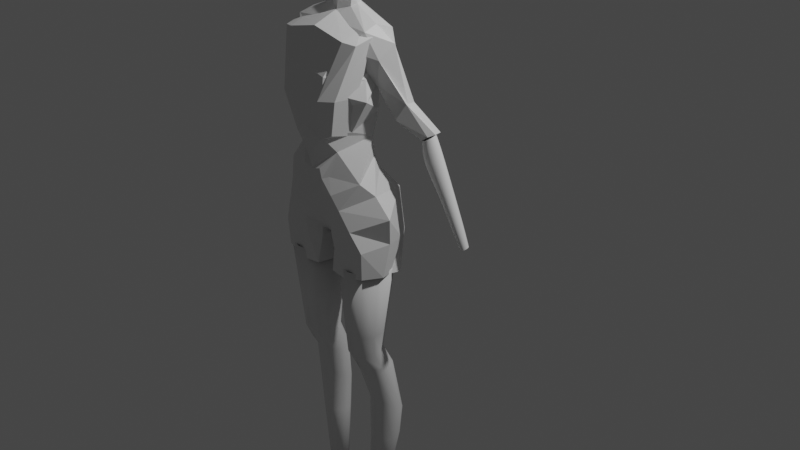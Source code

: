 # Source: character.blend  (saved by Blender 2.82.7; exported with 4.5.12 LTS)
import bpy
from mathutils import Matrix  # noqa: F401  (used for matrix-valued properties, if any)

bpy.ops.wm.read_factory_settings(use_empty=True)
scene = bpy.context.scene
scene.name = 'Scene'

# ---- collections
col_collection = bpy.data.collections.new('Collection'); scene.collection.children.link(col_collection)

# ---- materials (node trees are filled in below, after node groups)
mat_material = bpy.data.materials.new('Material')
mat_material.alpha_threshold = 0.0
mat_material.use_transparent_shadow = False
mat_material.line_color = (0.0, 0.0, 0.0, 1.0)

# ---- material node trees
mat_material.use_nodes = True; mat_material.node_tree.nodes.clear()
_N = mat_material.node_tree.nodes; _L = mat_material.node_tree.links
n0 = _N.new('ShaderNodeOutputMaterial'); n0.name = 'Material Output'; n0.location = (300, 300)
n1 = _N.new('ShaderNodeBsdfPrincipled'); n1.name = 'Principled BSDF'; n1.location = (10, 300)
n1.distribution = 'GGX'
n1.subsurface_method = 'BURLEY'
n1.inputs[2].default_value = 0.4
n1.inputs[3].default_value = 1.45
n1.inputs[27].default_value = (0.0, 0.0, 0.0, 1.0)
n1.inputs[28].default_value = 1.0
_L.new(n1.outputs[0], n0.inputs[0])
n0.is_active_output = True

# ---- world
world_world = bpy.data.worlds.new('World'); scene.world = world_world
world_world.use_nodes = True; world_world.node_tree.nodes.clear()
_N = world_world.node_tree.nodes; _L = world_world.node_tree.links
n0 = _N.new('ShaderNodeOutputWorld'); n0.name = 'World Output'; n0.location = (300, 300)
n1 = _N.new('ShaderNodeBackground'); n1.name = 'Background'; n1.location = (10, 300)
n1.inputs[0].default_value = (0.05088, 0.05088, 0.05088, 1.0)
_L.new(n1.outputs[0], n0.inputs[0])
n0.is_active_output = True
world_world.color = (0.05088, 0.05088, 0.05088)
world_world.use_sun_shadow = False
world_world.sun_shadow_jitter_overblur = 0.0

# ---- cameras
cam_camera = bpy.data.cameras.new('Camera')
cam_camera.clip_end = 100.0
cam_camera.ortho_scale = 7.314

# ---- lights
light_light = bpy.data.lights.new('Light', 'POINT')
light_light.transmission_factor = 0.0
light_light.energy = 1000.0
light_light.shadow_soft_size = 0.1
light_light.shadow_maximum_resolution = 0.006
light_light.use_absolute_resolution = True

# ---- meshes
me_cube = bpy.data.meshes.new('Cube')
me_cube.from_pydata([(-1.409, 0.6462, 0.9564), (-1.113, 0.4221, 0.2137), (-1.101, 0.7871, 0.6727), (-1.294, 0.2395, -0.09344), (-1.321, 0.1336, 1.034), (-0.9493, -0.4809, -0.3716), (-1.492, -0.3945, 0.08606), (-1.114, -0.1389, 0.595), (-1.185, 0.08889, -0.4489), (-1.182, 0.162, -0.7244), (-1.198, 0.3219, -0.9074), (-0.559, -1.03, -1.701), (-0.7128, -0.8419, -0.6337), (-1.49, -0.6975, -0.9967), (-1.744, -0.3316, -1.18), (-1.047, -1.128, -1.376), (-1.37, -0.3291, 0.9725), (-0.5273, -1.273, -0.382), (-0.7432, -1.345, 0.2538), (-0.8958, -0.7443, 0.7661), (-0.8094, -0.8239, -0.01621), (-2.573, 1.171, -0.4247), (-2.558, 1.395, -0.4197), (-2.294, 1.332, -0.5097), (-2.115, 1.131, -0.5498), (-2.465, 0.9716, -0.4509), (-2.275, 0.9112, -0.5182), (-1.852, 0.5723, -0.1852), (-1.732, 1.052, -0.1209), (-2.076, 0.6016, 0.03565), (-2.184, 0.4337, 0.0597), (-1.868, 0.2972, -0.1628), (-2.041, 0.8687, 0.02722), (-1.34, 0.9768, 0.3137), (-1.678, -0.102, 0.6181), (-1.368, 0.1016, 0.2389), (-1.538, 0.7353, 0.5045), (-1.377, 0.4627, 0.209), (-1.83, 0.331, 0.82), (-0.2121, -0.6968, -1.876), (-0.1004, 0.3273, -0.07517), (-0.1381, 0.6806, 1.149), (-0.1161, 0.4981, 0.228), (-0.1049, 0.8467, 0.6845), (-0.191, 1.024, -1.583), (-0.07826, 0.04381, -0.5496), (-0.05143, 0.2471, -0.8552), (-0.2698, 0.6528, -1.147), (-0.1717, 0.9254, -1.35), (-1.821, 0.5971, -1.897), (-2.069, -0.09028, -1.859), (-1.685, -0.869, -1.949), (-1.647, -0.8283, -2.353), (-1.996, -0.2921, -2.339), (-1.854, 0.1039, -2.367), (-0.3392, 0.4779, 1.208), (-0.386, 0.05011, 1.178), (-0.4755, 0.2601, 1.196), (-0.4409, 0.2319, 1.307), (-0.3028, 0.4912, 1.304), (-0.3634, 0.07975, 1.294), (-0.3062, -0.04003, -1.936), (-0.2339, 0.2413, -2.423), (-0.3317, -0.8227, -2.434), (-0.2356, -0.2589, -2.439), (-0.6064, -0.9414, -2.024), (-0.8752, -0.8335, -2.464), (-0.1681, 0.4755, -2.098), (-0.2052, -0.05428, -2.141), (-0.2856, -0.713, -2.126), (-2.195, -0.2139, -1.468), (-1.37, -1.019, -1.66), (-0.1961, 0.6213, -1.965), (-0.5827, -1.022, -1.849), (-0.2111, -0.01524, -2.032), (-0.2439, -0.6944, -2.0), (-0.3166, 1.198, -1.436), (-0.5048, 1.087, -1.732), (-0.4477, 0.9779, -1.951), (-0.5987, 0.7325, -2.148), (-0.4731, 0.4079, -2.461), (-1.305, 1.008, -1.274), (-1.564, 0.9699, -1.856), (-1.866, 0.518, -2.401), (-1.305, 1.077, -1.848), (-1.229, 0.9213, -2.039), (-1.076, 0.6498, -2.24), (-1.038, 0.5705, -2.452), (-1.154, 0.5977, 0.4534), (-1.323, -0.2667, 0.3543), (-0.7906, -1.333, 0.4406), (-0.1105, 0.631, 0.4563), (-0.7999, -1.199, -1.184), (-0.6163, -1.08, -0.9616), (-0.4911, -1.27, -1.178), (-0.5177, -1.139, -1.412), (-0.4208, -1.198, -0.9981), (-0.3563, -1.087, -1.615), (-0.3313, -1.19, -0.8642), (1.409, 0.6462, 0.9564), (0.0, -0.3755, 1.029), (0.0, 0.6868, 1.182), (1.113, 0.4221, 0.2137), (0.0, 0.4926, 0.2428), (0.0, -1.339, 0.2533), (0.0, -1.462, -0.3937), (1.101, 0.7871, 0.6727), (0.0, 0.8476, 0.7014), (0.0, -0.804, 0.7542), (1.294, 0.2395, -0.09344), (0.0, 0.3216, -0.06198), (0.0, -1.227, -0.02193), (1.321, 0.1336, 1.034), (0.9493, -0.4809, -0.3716), (1.492, -0.3945, 0.08606), (1.114, -0.1389, 0.595), (1.185, 0.08889, -0.4489), (0.0, 1.04, -1.563), (0.0, 0.03521, -0.5382), (0.0, 0.8024, -1.826), (0.0, -1.252, -0.7571), (1.182, 0.162, -0.7244), (-0.02506, -1.243, -1.062), (0.0, 0.08928, -0.8208), (1.198, 0.3219, -0.9074), (-0.04596, -1.208, -1.255), (0.0, 0.6422, -1.124), (0.559, -1.03, -1.701), (0.0, -0.8708, -1.755), (0.7128, -0.8419, -0.6337), (1.49, -0.6975, -0.9967), (1.744, -0.3316, -1.18), (1.047, -1.128, -1.376), (1.37, -0.3291, 0.9725), (0.5273, -1.273, -0.382), (0.7432, -1.345, 0.2538), (0.8958, -0.7443, 0.7661), (0.8094, -0.8239, -0.01621), (4e-18, -0.1158, 1.121), (2.583, 1.171, -0.3942), (2.568, 1.395, -0.3892), (2.305, 1.332, -0.4792), (2.125, 1.131, -0.5193), (2.476, 0.9716, -0.4204), (2.286, 0.9112, -0.4877), (1.852, 0.5723, -0.1924), (1.732, 1.052, -0.128), (2.076, 0.6016, 0.02851), (2.184, 0.4337, 0.05256), (1.899, 0.2952, -0.178), (2.041, 0.8687, 0.02008), (1.34, 0.9768, 0.3137), (1.678, -0.102, 0.6181), (1.368, 0.1016, 0.2389), (1.538, 0.7353, 0.5045), (1.377, 0.4627, 0.209), (1.83, 0.331, 0.82), (0.0, 0.9761, -1.331), (0.0, 0.8339, -1.786), (0.0, -0.471, -1.91), (0.2121, -0.6968, -1.876), (0.1004, 0.3273, -0.07517), (0.1381, 0.6806, 1.149), (0.1161, 0.4981, 0.228), (0.1049, 0.8467, 0.6845), (0.191, 1.024, -1.583), (0.07826, 0.04381, -0.5496), (0.05143, 0.2471, -0.8552), (0.2698, 0.6528, -1.147), (0.1717, 0.9254, -1.35), (1.821, 0.5971, -1.897), (2.069, -0.09028, -1.859), (1.685, -0.869, -1.949), (1.647, -0.8283, -2.353), (1.996, -0.2921, -2.339), (1.854, 0.1039, -2.367), (0.3054, 0.4814, 1.2), (0.3841, 0.05421, 1.175), (0.02065, 0.6185, 1.212), (0.4579, 0.2298, 1.203), (0.02234, 0.6298, 1.315), (0.4151, 0.2246, 1.3), (-0.00541, -0.08055, 1.24), (0.2811, 0.5, 1.301), (0.3696, 0.09325, 1.288), (0.0, -0.0366, -1.939), (0.3062, -0.04003, -1.936), (0.2339, 0.2413, -2.423), (0.3317, -0.8227, -2.434), (0.2356, -0.2589, -2.439), (0.6064, -0.9414, -2.024), (0.8752, -0.8335, -2.464), (0.1681, 0.4755, -2.098), (0.2052, -0.05428, -2.141), (0.2856, -0.713, -2.126), (2.195, -0.2139, -1.468), (1.37, -1.019, -1.66), (0.1961, 0.6213, -1.965), (0.5827, -1.022, -1.849), (0.2111, -0.01524, -2.032), (0.2439, -0.6944, -2.0), (0.3166, 1.198, -1.436), (0.5048, 1.087, -1.732), (0.4477, 0.9779, -1.951), (0.5987, 0.7325, -2.148), (0.4731, 0.4079, -2.461), (1.305, 1.008, -1.274), (1.564, 0.9699, -1.856), (1.866, 0.518, -2.401), (1.305, 1.077, -1.848), (1.229, 0.9213, -2.039), (1.076, 0.6498, -2.24), (1.038, 0.5705, -2.452), (1.154, 0.5977, 0.4534), (0.0, 0.6287, 0.4721), (0.0, -1.251, 0.4964), (1.323, -0.2667, 0.3543), (0.7906, -1.333, 0.4406), (0.1105, 0.631, 0.4563), (0.7999, -1.199, -1.184), (0.6163, -1.08, -0.9616), (-0.01369, -1.153, -1.426), (0.05904, -1.021, -1.591), (0.4911, -1.27, -1.178), (-0.01369, -1.153, -1.425), (0.5177, -1.139, -1.412), (0.0007074, -1.197, -0.9085), (-0.02496, -1.24, -1.06), (0.4208, -1.198, -0.9981), (0.3563, -1.087, -1.615), (0.3313, -1.19, -0.8642)], [], [(30, 29, 21, 25), (108, 100, 16, 19), (40, 42, 103, 110), (120, 105, 17, 12), (215, 108, 19, 90), (91, 43, 107, 214), (89, 7, 2, 88), (90, 19, 7, 89), (45, 40, 110, 118), (8, 5, 17, 20, 18, 6, 1, 3), (13, 12, 8, 9), (14, 13, 9, 10), (101, 107, 43, 41), (46, 45, 118, 123), (47, 46, 123, 126), (48, 47, 126, 157), (92, 94, 96, 93), (44, 48, 157, 117), (111, 20, 17, 105), (111, 104, 18, 20), (28, 27, 24, 23), (41, 43, 2, 0), (8, 12, 17, 5), (31, 30, 25, 26), (32, 28, 23, 22), (27, 31, 26, 24), (29, 32, 22, 21), (38, 36, 32, 29), (37, 35, 31, 27), (36, 33, 28, 32), (35, 34, 30, 31), (33, 37, 27, 28), (34, 38, 29, 30), (16, 4, 38, 34), (2, 7, 37, 33), (19, 16, 34, 35), (0, 2, 33, 36), (7, 19, 35, 37), (4, 0, 36, 38), (39, 159, 128, 11), (61, 185, 159, 39), (10, 9, 46, 47), (9, 8, 45, 46), (8, 3, 40, 45), (88, 2, 43, 91), (3, 1, 42, 40), (119, 44, 117, 158), (70, 81, 49, 50), (71, 70, 50, 51), (51, 50, 53, 52), (50, 49, 54, 53), (101, 41, 0, 55, 178), (100, 138, 56, 16), (15, 92, 13, 14), (55, 0, 4, 57), (16, 56, 57, 4), (178, 55, 59, 180), (55, 57, 58, 59), (57, 56, 60, 58), (56, 138, 182, 60), (119, 158, 185, 61), (67, 68, 64, 62), (68, 69, 63, 64), (73, 71, 51, 65), (66, 65, 51, 52), (74, 75, 69, 68), (72, 74, 68, 67), (75, 73, 65, 69), (63, 69, 65, 66), (39, 11, 73, 75), (119, 61, 74, 72), (61, 39, 75, 74), (11, 15, 71, 73), (15, 14, 70, 71), (14, 10, 81, 70), (47, 76, 81, 10), (44, 76, 47, 48), (77, 76, 44, 119), (78, 77, 119, 72), (67, 79, 78, 72), (80, 79, 67, 62), (82, 49, 81, 76), (54, 49, 82, 83), (77, 84, 82, 76), (83, 82, 84, 85), (79, 86, 85, 78), (80, 87, 86, 79), (83, 85, 86, 87), (1, 88, 91, 42), (18, 90, 89, 6), (6, 89, 88, 1), (42, 91, 214, 103), (104, 215, 90, 18), (93, 12, 13, 92), (15, 11, 97, 95), (78, 85, 84, 77), (95, 97, 222, 224), (96, 94, 125, 227), (227, 226, 98, 96), (96, 98, 12, 93), (224, 125, 94, 95), (95, 94, 92, 15), (12, 98, 226, 120), (97, 11, 128, 222), (148, 143, 139, 147), (108, 136, 133, 100), (161, 110, 103, 163), (120, 129, 134, 105), (215, 217, 136, 108), (218, 214, 107, 164), (216, 213, 106, 115), (217, 216, 115, 136), (166, 118, 110, 161), (116, 109, 102, 114, 135, 137, 134, 113), (130, 121, 116, 129), (131, 124, 121, 130), (101, 162, 164, 107), (167, 123, 118, 166), (168, 126, 123, 167), (169, 157, 126, 168), (219, 220, 228, 223), (165, 117, 157, 169), (111, 105, 134, 137), (111, 137, 135, 104), (146, 141, 142, 145), (162, 99, 106, 164), (116, 113, 134, 129), (149, 144, 143, 148), (150, 140, 141, 146), (145, 142, 144, 149), (147, 139, 140, 150), (156, 147, 150, 154), (155, 145, 149, 153), (154, 150, 146, 151), (153, 149, 148, 152), (151, 146, 145, 155), (152, 148, 147, 156), (133, 152, 156, 112), (106, 151, 155, 115), (136, 153, 152, 133), (99, 154, 151, 106), (115, 155, 153, 136), (112, 156, 154, 99), (160, 127, 128, 159), (186, 160, 159, 185), (124, 168, 167, 121), (121, 167, 166, 116), (116, 166, 161, 109), (213, 218, 164, 106), (109, 161, 163, 102), (119, 158, 117, 165), (195, 171, 170, 206), (196, 172, 171, 195), (172, 173, 174, 171), (171, 174, 175, 170), (101, 178, 176, 99, 162), (100, 133, 177, 138), (132, 131, 130, 219), (176, 179, 112, 99), (133, 112, 179, 177), (178, 180, 183, 176), (176, 183, 181, 179), (179, 181, 184, 177), (177, 184, 182, 138), (119, 186, 185, 158), (192, 187, 189, 193), (193, 189, 188, 194), (198, 190, 172, 196), (191, 173, 172, 190), (199, 193, 194, 200), (197, 192, 193, 199), (200, 194, 190, 198), (188, 191, 190, 194), (160, 200, 198, 127), (119, 197, 199, 186), (186, 199, 200, 160), (127, 198, 196, 132), (132, 196, 195, 131), (131, 195, 206, 124), (168, 124, 206, 201), (165, 169, 168, 201), (202, 119, 165, 201), (203, 197, 119, 202), (192, 197, 203, 204), (205, 187, 192, 204), (207, 201, 206, 170), (175, 208, 207, 170), (202, 201, 207, 209), (208, 210, 209, 207), (204, 203, 210, 211), (205, 204, 211, 212), (208, 212, 211, 210), (102, 163, 218, 213), (135, 114, 216, 217), (114, 102, 213, 216), (163, 103, 214, 218), (104, 135, 217, 215), (220, 219, 130, 129), (122, 227, 226), (221, 224, 125), (132, 225, 229, 127), (203, 202, 209, 210), (225, 224, 222, 229), (224, 221, 222), (228, 227, 125, 223), (227, 122, 125), (227, 228, 230, 226), (228, 220, 129, 230), (224, 225, 223, 125), (225, 132, 219, 223), (129, 120, 226, 230), (229, 222, 128, 127)])
_uv = me_cube.uv_layers.new(name='UVMap')
_uv.uv.foreach_set('vector', [0.875, 0.6521, 0.875, 0.625, 0.875, 0.625, 0.875, 0.6521, 0.0, 0.0, 0.0, 0.0, 0.625, 1.0, 0.5836, 0.04906, 0.05349, 0.02708, 0.05782, 0.02708, 0.0, 0.0, 0.0, 0.0, 0.625, 0.8747, 0.4549, 0.9375, 0.4549, 0.07457, 0.6147, 1.0, 0.0, 0.0, 0.0, 0.0, 0.5836, 0.04906, 0.5587, 0.04255, 0.06052, 0.02708, 0.06323, 0.02708, 0.0, 0.0, 0.0, 0.0, 0.5587, 0.125, 0.5836, 0.125, 0.5836, 0.25, 0.5587, 0.25, 0.5587, 0.04255, 0.5836, 0.04906, 0.5836, 0.125, 0.5587, 0.125, 0.625, 0.3618, 0.05349, 0.02708, 0.0, 0.0, 0.625, 0.3753, 0.625, 0.25, 0.4549, 0.125, 0.4549, 0.07457, 0.4937, 0.04794, 0.5337, 0.03603, 0.5337, 0.125, 0.5337, 0.25, 0.4937, 0.25, 0.5, 0.03275, 0.625, 0.04291, 0.625, 0.25, 0.5, 0.25, 0.4375, 0.0287, 0.5, 0.03275, 0.5, 0.25, 0.4375, 0.25, 0.0, 0.0, 0.0, 0.0, 0.06323, 0.02708, 0.06771, 0.02708, 0.5, 0.3618, 0.625, 0.3618, 0.625, 0.3753, 0.5, 0.3753, 0.4375, 0.3618, 0.5, 0.3618, 0.5, 0.3753, 0.4375, 0.3753, 0.4063, 0.3618, 0.4375, 0.3618, 0.4375, 0.3753, 0.4062, 0.3753, 0.0, 0.0, 0.0, 0.0, 0.0, 0.0, 0.0, 0.0, 0.375, 0.3618, 0.4063, 0.3618, 0.4062, 0.3753, 0.375, 0.3753, 0.0, 0.0, 0.4937, 0.04794, 0.4549, 0.07457, 0.4549, 0.9375, 0.0, 0.0, 0.0, 0.0, 0.5337, 0.03603, 0.4937, 0.04794, 0.5836, 0.25, 0.5836, 0.125, 0.5836, 0.125, 0.5836, 0.25, 0.06771, 0.02708, 0.06323, 0.02708, 0.5836, 0.25, 0.625, 0.25, 0.625, 0.25, 0.6147, 1.0, 0.4549, 0.07457, 0.4549, 0.125, 0.5976, 1.0, 0.625, 1.0, 0.625, 1.0, 0.5976, 1.0, 0.625, 0.25, 0.5836, 0.25, 0.5836, 0.25, 0.625, 0.25, 0.5836, 0.125, 0.5836, 0.04906, 0.5836, 0.04906, 0.5836, 0.125, 0.875, 0.625, 0.875, 0.5, 0.875, 0.5, 0.875, 0.625, 0.875, 0.625, 0.875, 0.5, 0.875, 0.5, 0.875, 0.625, 0.5836, 0.125, 0.5836, 0.04906, 0.5836, 0.04906, 0.5836, 0.125, 0.625, 0.25, 0.5836, 0.25, 0.5836, 0.25, 0.625, 0.25, 0.5976, 1.0, 0.625, 1.0, 0.625, 1.0, 0.5976, 1.0, 0.5836, 0.25, 0.5836, 0.125, 0.5836, 0.125, 0.5836, 0.25, 0.875, 0.6521, 0.875, 0.625, 0.875, 0.625, 0.875, 0.6521, 0.875, 0.6521, 0.875, 0.625, 0.875, 0.625, 0.875, 0.6521, 0.5836, 0.25, 0.5836, 0.125, 0.5836, 0.125, 0.5836, 0.25, 0.5976, 1.0, 0.625, 1.0, 0.625, 1.0, 0.5976, 1.0, 0.625, 0.25, 0.5836, 0.25, 0.5836, 0.25, 0.625, 0.25, 0.5836, 0.125, 0.5836, 0.04906, 0.5836, 0.04906, 0.5836, 0.125, 0.875, 0.625, 0.875, 0.5, 0.875, 0.5, 0.875, 0.625, 0.4066, 0.6057, 0.4066, 0.6277, 0.4375, 0.8747, 0.4375, 0.9539, 0.3908, 0.4279, 0.3908, 0.5015, 0.4066, 0.6277, 0.4066, 0.6057, 0.4375, 0.25, 0.5, 0.25, 0.5, 0.3618, 0.4375, 0.3618, 0.5, 0.25, 0.625, 0.25, 0.625, 0.3618, 0.5, 0.3618, 0.625, 0.25, 0.4937, 0.25, 0.05349, 0.02708, 0.625, 0.3618, 0.5587, 0.25, 0.5836, 0.25, 0.06323, 0.02708, 0.06052, 0.02708, 0.4937, 0.25, 0.5337, 0.25, 0.05782, 0.02708, 0.05349, 0.02708, 0.375, 0.25, 0.375, 0.3618, 0.375, 0.3753, 0.375, 0.3753, 0.4375, 0.0287, 0.4375, 0.25, 0.4375, 0.25, 0.4375, 0.0287, 0.4375, 0.9539, 0.4416, 1.0, 0.4416, 1.0, 0.4375, 0.9539, 0.4375, 0.9539, 0.4416, 1.0, 0.4416, 1.0, 0.4375, 0.9539, 0.4375, 0.0287, 0.4375, 0.25, 0.4375, 0.25, 0.4375, 0.0287, 0.0, 0.0, 0.06771, 0.02708, 0.875, 0.5, 0.0, 0.0, 0.0, 0.0, 0.0, 0.0, 0.0, 0.0, 0.0, 0.0, 0.875, 0.6521, 0.4375, 0.9539, 0.0, 0.0, 0.5, 0.03275, 0.4416, 1.0, 0.0, 0.0, 0.875, 0.5, 0.875, 0.625, 0.0, 0.0, 0.875, 0.6521, 0.0, 0.0, 0.0, 0.0, 0.875, 0.625, 0.0, 0.0, 0.0, 0.0, 0.0, 0.0, 0.0, 0.0, 0.0, 0.0, 0.0, 0.0, 0.0, 0.0, 0.0, 0.0, 0.0, 0.0, 0.0, 0.0, 0.0, 0.0, 0.0, 0.0, 0.0, 0.0, 0.0, 0.0, 0.0, 0.0, 0.0, 0.0, 0.375, 0.25, 0.375, 0.3753, 0.3908, 0.5015, 0.3908, 0.4279, 0.375, 0.25, 0.3908, 0.4279, 0.3908, 0.4279, 0.375, 0.25, 0.3908, 0.4279, 0.4066, 0.6057, 0.4066, 0.6057, 0.3908, 0.4279, 0.2187, 0.477, 0.4375, 0.9539, 0.4375, 0.9539, 0.0, 0.0, 0.0, 0.0, 0.0, 0.0, 0.4375, 0.9539, 0.4375, 0.9539, 0.3908, 0.4279, 0.4066, 0.6057, 0.4066, 0.6057, 0.3908, 0.4279, 0.375, 0.25, 0.3908, 0.4279, 0.3908, 0.4279, 0.375, 0.25, 0.4066, 0.6057, 0.2187, 0.477, 0.0, 0.0, 0.4066, 0.6057, 0.4066, 0.6057, 0.4066, 0.6057, 0.0, 0.0, 0.0, 0.0, 0.4066, 0.6057, 0.4375, 0.9539, 0.2187, 0.477, 0.4066, 0.6057, 0.375, 0.25, 0.3908, 0.4279, 0.3908, 0.4279, 0.375, 0.25, 0.3908, 0.4279, 0.4066, 0.6057, 0.4066, 0.6057, 0.3908, 0.4279, 0.4375, 0.9539, 0.4375, 0.9539, 0.4375, 0.9539, 0.2187, 0.477, 0.4375, 0.9539, 0.4416, 1.0, 0.4416, 1.0, 0.4375, 0.9539, 0.4375, 0.0287, 0.4375, 0.25, 0.4375, 0.25, 0.4375, 0.0287, 0.4375, 0.3618, 0.0, 0.0, 0.4375, 0.25, 0.4375, 0.25, 0.375, 0.3618, 0.0, 0.0, 0.4375, 0.3618, 0.4063, 0.3618, 0.0, 0.0, 0.0, 0.0, 0.375, 0.3618, 0.375, 0.25, 0.0, 0.0, 0.0, 0.0, 0.375, 0.25, 0.375, 0.25, 0.375, 0.25, 0.0, 0.0, 0.0, 0.0, 0.375, 0.25, 0.0, 0.0, 0.0, 0.0, 0.375, 0.25, 0.375, 0.25, 0.0, 0.0, 0.0, 0.0, 0.0, 0.0, 0.0, 0.0, 0.4375, 0.25, 0.4375, 0.25, 0.0, 0.0, 0.0, 0.0, 0.0, 0.0, 0.0, 0.0, 0.0, 0.0, 0.0, 0.0, 0.0, 0.0, 0.0, 0.0, 0.0, 0.0, 0.0, 0.0, 0.0, 0.0, 0.0, 0.0, 0.0, 0.0, 0.0, 0.0, 0.0, 0.0, 0.0, 0.0, 0.0, 0.0, 0.0, 0.0, 0.0, 0.0, 0.0, 0.0, 0.0, 0.0, 0.0, 0.0, 0.5337, 0.25, 0.5587, 0.25, 0.06052, 0.02708, 0.05782, 0.02708, 0.5337, 0.03603, 0.5587, 0.04255, 0.5587, 0.125, 0.5337, 0.125, 0.5337, 0.125, 0.5587, 0.125, 0.5587, 0.25, 0.5337, 0.25, 0.05782, 0.02708, 0.06052, 0.02708, 0.0, 0.0, 0.0, 0.0, 0.0, 0.0, 0.0, 0.0, 0.5587, 0.04255, 0.5337, 0.03603, 0.0, 0.0, 0.625, 0.04291, 0.5, 0.03275, 0.0, 0.0, 0.0, 0.0, 0.4375, 0.9539, 0.3223, 0.6682, 0.0, 0.0, 0.0, 0.0, 0.0, 0.0, 0.0, 0.0, 0.0, 0.0, 0.0, 0.0, 0.3223, 0.6682, 0.2692, 0.5382, 0.0, 0.0, 0.0, 0.0, 0.0, 0.0, 0.0, 0.0, 0.0, 0.0, 0.0, 0.0, 0.4055, 0.5674, 0.1903, 0.1842, 0.0, 0.0, 0.0, 0.0, 0.1903, 0.1842, 0.625, 0.04291, 0.0, 0.0, 0.0, 0.0, 0.0, 0.0, 0.0, 0.0, 0.0, 0.0, 0.0, 0.0, 0.0, 0.0, 0.0, 0.0, 0.0, 0.0, 0.625, 0.04291, 0.1903, 0.1842, 0.4055, 0.5674, 0.625, 0.8747, 0.3223, 0.6682, 0.4375, 0.9539, 0.4375, 0.8747, 0.2692, 0.5382, 0.875, 0.6521, 0.875, 0.6521, 0.875, 0.625, 0.875, 0.625, 0.0, 0.0, 0.5836, 0.04906, 0.625, 1.0, 0.0, 0.0, 0.05349, 0.02708, 0.0, 0.0, 0.0, 0.0, 0.05782, 0.02708, 0.625, 0.8747, 0.6147, 1.0, 0.4549, 0.07457, 0.4549, 0.9375, 0.0, 0.0, 0.5587, 0.04255, 0.5836, 0.04906, 0.0, 0.0, 0.06052, 0.02708, 0.0, 0.0, 0.0, 0.0, 0.06323, 0.02708, 0.5587, 0.125, 0.5587, 0.25, 0.5836, 0.25, 0.5836, 0.125, 0.5587, 0.04255, 0.5587, 0.125, 0.5836, 0.125, 0.5836, 0.04906, 0.625, 0.3618, 0.625, 0.3753, 0.0, 0.0, 0.05349, 0.02708, 0.625, 0.25, 0.4937, 0.25, 0.5337, 0.25, 0.5337, 0.125, 0.5337, 0.03603, 0.4937, 0.04794, 0.4549, 0.07457, 0.4549, 0.125, 0.5, 0.03275, 0.5, 0.25, 0.625, 0.25, 0.625, 0.04291, 0.4375, 0.0287, 0.4375, 0.25, 0.5, 0.25, 0.5, 0.03275, 0.0, 0.0, 0.06771, 0.02708, 0.06323, 0.02708, 0.0, 0.0, 0.5, 0.3618, 0.5, 0.3753, 0.625, 0.3753, 0.625, 0.3618, 0.4375, 0.3618, 0.4375, 0.3753, 0.5, 0.3753, 0.5, 0.3618, 0.4063, 0.3618, 0.4062, 0.3753, 0.4375, 0.3753, 0.4375, 0.3618, 0.0, 0.0, 0.0, 0.0, 0.0, 0.0, 0.0, 0.0, 0.375, 0.3618, 0.375, 0.3753, 0.4062, 0.3753, 0.4063, 0.3618, 0.0, 0.0, 0.4549, 0.9375, 0.4549, 0.07457, 0.4937, 0.04794, 0.0, 0.0, 0.4937, 0.04794, 0.5337, 0.03603, 0.0, 0.0, 0.5836, 0.25, 0.5836, 0.25, 0.5836, 0.125, 0.5836, 0.125, 0.06771, 0.02708, 0.625, 0.25, 0.5836, 0.25, 0.06323, 0.02708, 0.625, 0.25, 0.4549, 0.125, 0.4549, 0.07457, 0.6147, 1.0, 0.5976, 1.0, 0.5976, 1.0, 0.625, 1.0, 0.625, 1.0, 0.625, 0.25, 0.625, 0.25, 0.5836, 0.25, 0.5836, 0.25, 0.5836, 0.125, 0.5836, 0.125, 0.5836, 0.04906, 0.5836, 0.04906, 0.875, 0.625, 0.875, 0.625, 0.875, 0.5, 0.875, 0.5, 0.875, 0.625, 0.875, 0.625, 0.875, 0.5, 0.875, 0.5, 0.5836, 0.125, 0.5836, 0.125, 0.5836, 0.04906, 0.5836, 0.04906, 0.625, 0.25, 0.625, 0.25, 0.5836, 0.25, 0.5836, 0.25, 0.5976, 1.0, 0.5976, 1.0, 0.625, 1.0, 0.625, 1.0, 0.5836, 0.25, 0.5836, 0.25, 0.5836, 0.125, 0.5836, 0.125, 0.875, 0.6521, 0.875, 0.6521, 0.875, 0.625, 0.875, 0.625, 0.875, 0.6521, 0.875, 0.6521, 0.875, 0.625, 0.875, 0.625, 0.5836, 0.25, 0.5836, 0.25, 0.5836, 0.125, 0.5836, 0.125, 0.5976, 1.0, 0.5976, 1.0, 0.625, 1.0, 0.625, 1.0, 0.625, 0.25, 0.625, 0.25, 0.5836, 0.25, 0.5836, 0.25, 0.5836, 0.125, 0.5836, 0.125, 0.5836, 0.04906, 0.5836, 0.04906, 0.875, 0.625, 0.875, 0.625, 0.875, 0.5, 0.875, 0.5, 0.4066, 0.6057, 0.4375, 0.9539, 0.4375, 0.8747, 0.4066, 0.6277, 0.3908, 0.4279, 0.4066, 0.6057, 0.4066, 0.6277, 0.3908, 0.5015, 0.4375, 0.25, 0.4375, 0.3618, 0.5, 0.3618, 0.5, 0.25, 0.5, 0.25, 0.5, 0.3618, 0.625, 0.3618, 0.625, 0.25, 0.625, 0.25, 0.625, 0.3618, 0.05349, 0.02708, 0.4937, 0.25, 0.5587, 0.25, 0.06052, 0.02708, 0.06323, 0.02708, 0.5836, 0.25, 0.4937, 0.25, 0.05349, 0.02708, 0.05782, 0.02708, 0.5337, 0.25, 0.375, 0.25, 0.375, 0.3753, 0.375, 0.3753, 0.375, 0.3618, 0.4375, 0.0287, 0.4375, 0.0287, 0.4375, 0.25, 0.4375, 0.25, 0.4375, 0.9539, 0.4375, 0.9539, 0.4416, 1.0, 0.4416, 1.0, 0.4375, 0.9539, 0.4375, 0.9539, 0.4416, 1.0, 0.4416, 1.0, 0.4375, 0.0287, 0.4375, 0.0287, 0.4375, 0.25, 0.4375, 0.25, 0.0, 0.0, 0.0, 0.0, 0.0, 0.0, 0.875, 0.5, 0.06771, 0.02708, 0.0, 0.0, 0.875, 0.6521, 0.0, 0.0, 0.0, 0.0, 0.4375, 0.9539, 0.4416, 1.0, 0.5, 0.03275, 0.0, 0.0, 0.0, 0.0, 0.0, 0.0, 0.875, 0.625, 0.875, 0.5, 0.875, 0.6521, 0.875, 0.625, 0.0, 0.0, 0.0, 0.0, 0.0, 0.0, 0.0, 0.0, 0.0, 0.0, 0.0, 0.0, 0.0, 0.0, 0.0, 0.0, 0.0, 0.0, 0.0, 0.0, 0.0, 0.0, 0.0, 0.0, 0.0, 0.0, 0.0, 0.0, 0.0, 0.0, 0.0, 0.0, 0.0, 0.0, 0.0, 0.0, 0.375, 0.25, 0.3908, 0.4279, 0.3908, 0.5015, 0.375, 0.3753, 0.375, 0.25, 0.375, 0.25, 0.3908, 0.4279, 0.3908, 0.4279, 0.3908, 0.4279, 0.3908, 0.4279, 0.4066, 0.6057, 0.4066, 0.6057, 0.2187, 0.477, 0.0, 0.0, 0.4375, 0.9539, 0.4375, 0.9539, 0.0, 0.0, 0.4375, 0.9539, 0.4375, 0.9539, 0.0, 0.0, 0.3908, 0.4279, 0.3908, 0.4279, 0.4066, 0.6057, 0.4066, 0.6057, 0.375, 0.25, 0.375, 0.25, 0.3908, 0.4279, 0.3908, 0.4279, 0.4066, 0.6057, 0.4066, 0.6057, 0.0, 0.0, 0.2187, 0.477, 0.4066, 0.6057, 0.0, 0.0, 0.0, 0.0, 0.4066, 0.6057, 0.4066, 0.6057, 0.4066, 0.6057, 0.2187, 0.477, 0.4375, 0.9539, 0.375, 0.25, 0.375, 0.25, 0.3908, 0.4279, 0.3908, 0.4279, 0.3908, 0.4279, 0.3908, 0.4279, 0.4066, 0.6057, 0.4066, 0.6057, 0.4375, 0.9539, 0.2187, 0.477, 0.4375, 0.9539, 0.4375, 0.9539, 0.4375, 0.9539, 0.4375, 0.9539, 0.4416, 1.0, 0.4416, 1.0, 0.4375, 0.0287, 0.4375, 0.0287, 0.4375, 0.25, 0.4375, 0.25, 0.4375, 0.3618, 0.4375, 0.25, 0.4375, 0.25, 0.0, 0.0, 0.375, 0.3618, 0.4063, 0.3618, 0.4375, 0.3618, 0.0, 0.0, 0.0, 0.0, 0.375, 0.25, 0.375, 0.3618, 0.0, 0.0, 0.0, 0.0, 0.375, 0.25, 0.375, 0.25, 0.0, 0.0, 0.375, 0.25, 0.375, 0.25, 0.0, 0.0, 0.0, 0.0, 0.0, 0.0, 0.375, 0.25, 0.375, 0.25, 0.0, 0.0, 0.0, 0.0, 0.0, 0.0, 0.0, 0.0, 0.0, 0.0, 0.4375, 0.25, 0.0, 0.0, 0.0, 0.0, 0.4375, 0.25, 0.0, 0.0, 0.0, 0.0, 0.0, 0.0, 0.0, 0.0, 0.0, 0.0, 0.0, 0.0, 0.0, 0.0, 0.0, 0.0, 0.0, 0.0, 0.0, 0.0, 0.0, 0.0, 0.0, 0.0, 0.0, 0.0, 0.0, 0.0, 0.0, 0.0, 0.0, 0.0, 0.0, 0.0, 0.0, 0.0, 0.0, 0.0, 0.0, 0.0, 0.5337, 0.25, 0.05782, 0.02708, 0.06052, 0.02708, 0.5587, 0.25, 0.5337, 0.03603, 0.5337, 0.125, 0.5587, 0.125, 0.5587, 0.04255, 0.5337, 0.125, 0.5337, 0.25, 0.5587, 0.25, 0.5587, 0.125, 0.05782, 0.02708, 0.0, 0.0, 0.0, 0.0, 0.06052, 0.02708, 0.0, 0.0, 0.5337, 0.03603, 0.5587, 0.04255, 0.0, 0.0, 0.0, 0.0, 0.0, 0.0, 0.5, 0.03275, 0.625, 0.04291, 0.0, 0.0, 0.0, 0.0, 0.4055, 0.5674, 0.0, 0.0, 0.0, 0.0, 0.0, 0.0, 0.0, 0.0, 0.0, 0.0, 0.3223, 0.6682, 0.4375, 0.9539, 0.0, 0.0, 0.0, 0.0, 0.0, 0.0, 0.0, 0.0, 0.0, 0.0, 0.0, 0.0, 0.2692, 0.5382, 0.3223, 0.6682, 0.0, 0.0, 0.0, 0.0, 0.2692, 0.5382, 0.0, 0.0, 0.0, 0.0, 0.0, 0.0, 0.0, 0.0, 0.0, 0.0, 0.0, 0.0, 0.0, 0.0, 0.0, 0.0, 0.0, 0.0, 0.1903, 0.1842, 0.4055, 0.5674, 0.0, 0.0, 0.0, 0.0, 0.625, 0.04291, 0.1903, 0.1842, 0.0, 0.0, 0.0, 0.0, 0.0, 0.0, 0.0, 0.0, 0.0, 0.0, 0.0, 0.0, 0.0, 0.0, 0.0, 0.0, 0.625, 0.04291, 0.625, 0.8747, 0.4055, 0.5674, 0.1903, 0.1842, 0.3223, 0.6682, 0.2692, 0.5382, 0.4375, 0.8747, 0.4375, 0.9539])
me_cube.materials.append(mat_material)
me_cube.use_remesh_preserve_volume = False
me_cube.use_remesh_preserve_attributes = False
me_cube.use_mirror_vertex_groups = False
me_cube.update()
me_cube_001 = bpy.data.meshes.new('Cube.001')
me_cube_001.from_pydata([(-0.7143, -0.5457, -1.459), (-1.303, -0.2216, 0.8843), (-0.75, 0.4842, -0.5), (-0.75, 0.953, 0.3007), (0.0, 0.621, -1.553), (0.0, 1.181, 0.7248), (0.0, -0.7124, -1.625), (0.0, -0.3883, 1.16), (-0.7691, -0.04569, -1.568), (-0.9652, -0.6312, -0.4916), (-1.34, 0.2784, 1.011), (-0.8048, 0.5371, 2.98e-08), (-0.4671, 0.5653, -0.6444), (-0.965, -0.3598, 0.9385), (-0.4709, 1.092, 0.4409), (-0.4327, -0.6838, -1.597), (0.0, 0.2784, 1.41), (0.0, -0.04569, -1.875), (0.0, -0.9383, -0.4916), (0.0, 0.8226, -0.4191), (-1.08, -0.02159, -0.4916), (-0.6341, -0.8997, -0.4916), (-0.9607, 0.2784, 1.164), (-0.4381, -0.04569, -1.837), (-0.4739, 0.8055, -0.002145)], [], [(0, 9, 20, 8), (9, 1, 10, 20), (20, 10, 3, 11), (8, 20, 11, 2), (6, 18, 21, 15), (18, 7, 13, 21), (21, 13, 1, 9), (15, 21, 9, 0), (5, 14, 22, 16), (14, 3, 10, 22), (22, 10, 1, 13), (16, 22, 13, 7), (2, 12, 23, 8), (12, 4, 17, 23), (23, 17, 6, 15), (8, 23, 15, 0), (2, 11, 24, 12), (11, 3, 14, 24), (24, 14, 5, 19), (12, 24, 19, 4)])
_uv = me_cube_001.uv_layers.new(name='UVMap')
_uv.uv.foreach_set('vector', [0.375, 0.0, 0.5, 0.0, 0.5, 0.1224, 0.375, 0.1224, 0.5, 0.0, 0.625, 0.0, 0.625, 0.1224, 0.5, 0.1224, 0.5, 0.1224, 0.625, 0.1224, 0.625, 0.2292, 0.5, 0.2292, 0.375, 0.1224, 0.5, 0.1224, 0.5, 0.2292, 0.375, 0.2292, 0.375, 0.875, 0.5, 0.875, 0.5, 0.9375, 0.375, 0.9375, 0.5, 0.875, 0.625, 0.875, 0.625, 0.9375, 0.5, 0.9375, 0.5, 0.9375, 0.625, 0.9375, 0.625, 1.0, 0.5, 1.0, 0.375, 0.9375, 0.5, 0.9375, 0.5, 1.0, 0.375, 1.0, 0.75, 0.5, 0.8125, 0.5, 0.8125, 0.625, 0.75, 0.625, 0.8125, 0.5, 0.875, 0.5, 0.875, 0.625, 0.8125, 0.625, 0.8125, 0.625, 0.875, 0.625, 0.875, 0.75, 0.8125, 0.75, 0.75, 0.625, 0.8125, 0.625, 0.8125, 0.75, 0.75, 0.75, 0.125, 0.5, 0.1875, 0.5, 0.1875, 0.625, 0.125, 0.625, 0.1875, 0.5, 0.25, 0.5, 0.25, 0.625, 0.1875, 0.625, 0.1875, 0.625, 0.25, 0.625, 0.25, 0.75, 0.1875, 0.75, 0.125, 0.625, 0.1875, 0.625, 0.1875, 0.75, 0.125, 0.75, 0.375, 0.2292, 0.5, 0.2292, 0.5, 0.3099, 0.375, 0.3099, 0.5, 0.2292, 0.625, 0.2292, 0.625, 0.3099, 0.5, 0.3099, 0.5, 0.3099, 0.625, 0.3099, 0.625, 0.375, 0.5, 0.375, 0.375, 0.3099, 0.5, 0.3099, 0.5, 0.375, 0.375, 0.375])
me_cube_001.use_remesh_fix_poles = True
me_cube_001.use_remesh_preserve_attributes = False
me_cube_001.use_mirror_vertex_groups = False
me_cube_001.update()
me_circle_001 = bpy.data.meshes.new('Circle.001')
me_circle_001.from_pydata([(-0.4602, -0.654, -0.1165), (-0.6507, -0.7158, -0.1165), (-0.7683, -0.8778, -0.1165), (-0.7683, -1.078, -0.1165), (-0.6507, -1.24, -0.1165), (-0.4602, -1.302, -0.1165), (-0.2174, -1.24, -0.124), (-0.09976, -1.078, -0.124), (-0.09976, -0.8778, -0.124), (-0.2174, -0.7158, -0.124), (-0.3639, -0.7032, -3.804), (-0.4252, -0.7231, -3.804), (-0.463, -0.7752, -3.804), (-0.463, -0.8396, -3.804), (-0.4252, -0.8916, -3.804), (-0.3639, -0.9115, -3.804), (-0.3027, -0.8916, -3.804), (-0.2648, -0.8396, -3.804), (-0.2648, -0.7752, -3.804), (-0.3027, -0.7231, -3.804), (-0.5291, -1.172, -1.324), (-0.5229, -0.7995, -1.31), (-0.6048, -0.9146, -1.305), (-0.2204, -0.9146, -1.33), (-0.2879, -0.7995, -1.328), (-0.2885, -1.172, -1.328), (-0.6159, -1.028, -1.311), (-0.4011, -0.7555, -1.321), (-0.2203, -1.057, -1.33), (-0.5377, -0.9999, -1.597), (-0.5394, -0.6542, -1.597), (-0.2405, -0.7611, -1.695), (-0.4167, -1.041, -1.642), (-0.6096, -0.7611, -1.578), (-0.3087, -0.6542, -1.676), (-0.3089, -0.9999, -1.675), (-0.6083, -0.8931, -1.578), (-0.4186, -0.6134, -1.642), (-0.2405, -0.8931, -1.695), (-0.5815, -0.8743, -2.713), (-0.6005, -0.5911, -2.692), (-0.2922, -0.6786, -2.721), (-0.4689, -0.9077, -2.717), (-0.6664, -0.6786, -2.691), (-0.366, -0.5911, -2.717), (-0.3558, -0.8743, -2.721), (-0.664, -0.7868, -2.692), (-0.4786, -0.5577, -2.713), (-0.2873, -0.7868, -2.723), (-0.4887, -0.9221, -2.057), (-0.7166, -0.6734, -2.224), (-0.3607, -0.573, -2.271), (-0.3608, -0.8846, -2.102), (-0.7151, -0.7918, -2.149), (-0.4946, -0.5375, -2.283), (-0.279, -0.788, -2.16), (-0.6292, -0.8866, -2.088), (-0.6346, -0.5761, -2.28), (-0.2788, -0.6688, -2.224), (-0.4599, -0.6639, -0.1156), (-0.6447, -0.7238, -0.1153), (-0.7589, -0.8809, -0.1151), (-0.7589, -1.075, -0.1152), (-0.6446, -1.232, -0.1154), (-0.4599, -1.292, -0.1157), (-0.2233, -1.232, -0.1232), (-0.1093, -1.075, -0.123), (-0.1093, -0.8807, -0.123), (-0.2233, -0.7239, -0.1231), (-0.3641, -0.7131, -3.803), (-0.4195, -0.7312, -3.803), (-0.4536, -0.7781, -3.803), (-0.4537, -0.8361, -3.803), (-0.4197, -0.8833, -3.804), (-0.3641, -0.9015, -3.805), (-0.3085, -0.8835, -3.805), (-0.2743, -0.8364, -3.805), (-0.2743, -0.7784, -3.804), (-0.3085, -0.7312, -3.804), (-0.4172, -1.221, -1.311), (-0.5316, -0.9924, -1.594), (-0.5345, -0.6624, -1.6), (-0.2501, -0.7641, -1.695), (-0.6006, -0.7647, -1.58), (-0.3147, -0.662, -1.677), (-0.5987, -0.8904, -1.578), (-0.4192, -0.6231, -1.645), (-0.2499, -0.8901, -1.693), (-0.576, -0.8659, -2.712), (-0.5929, -0.5992, -2.693), (-0.3015, -0.6821, -2.721), (-0.4688, -0.8977, -2.717), (-0.657, -0.6816, -2.689), (-0.3714, -0.5995, -2.716), (-0.3614, -0.866, -2.721), (-0.6548, -0.7832, -2.69), (-0.4785, -0.5676, -2.712), (-0.2968, -0.7836, -2.723), (-0.4879, -0.9123, -2.056), (-0.7072, -0.6767, -2.224), (-0.3659, -0.5814, -2.272), (-0.3658, -0.8763, -2.1), (-0.7055, -0.7887, -2.149), (-0.4943, -0.5476, -2.283), (-0.2882, -0.7848, -2.16), (-0.6232, -0.8786, -2.088), (-0.6289, -0.5844, -2.28), (-0.2879, -0.6724, -2.224), (-0.4086, -1.231, -0.9837), (-0.6431, -0.9059, -1.026), (-0.2714, -0.7799, -1.046), (-0.2718, -1.188, -1.046), (-0.6458, -1.062, -1.033), (-0.415, -0.7317, -1.039), (-0.1921, -1.062, -1.047), (-0.5576, -1.188, -1.041), (-0.5529, -0.7799, -1.03), (-0.1921, -0.9059, -1.047), (-0.4154, -1.24, -1.202), (-0.4008, -1.128, -1.436), (-0.4702, -1.196, -1.316), (-0.3244, -1.191, -1.325), (-0.3597, -1.101, -1.508), (-0.4672, -1.117, -1.495), (-0.4841, -1.217, -1.14), (-0.3361, -1.199, -1.11)], [], [(42, 39, 14, 15), (43, 40, 11, 12), (44, 41, 18, 19), (45, 42, 15, 16), (46, 43, 12, 13), (47, 44, 19, 10), (48, 45, 16, 17), (39, 46, 13, 14), (40, 47, 10, 11), (41, 48, 17, 18), (117, 114, 28, 23), (116, 113, 27, 21), (115, 112, 26, 20), (114, 111, 25, 28), (113, 110, 24, 27), (112, 109, 22, 26), (110, 117, 23, 24), (109, 116, 21, 22), (23, 28, 38, 31), (21, 27, 37, 30), (20, 26, 36, 29), (28, 25, 35, 38), (27, 24, 34, 37), (26, 22, 33, 36), (24, 23, 31, 34), (22, 21, 30, 33), (58, 55, 48, 41), (57, 54, 47, 40), (56, 53, 46, 39), (55, 52, 45, 48), (54, 51, 44, 47), (53, 50, 43, 46), (52, 49, 42, 45), (51, 58, 41, 44), (50, 57, 40, 43), (49, 56, 39, 42), (32, 29, 56, 49), (33, 30, 57, 50), (34, 31, 58, 51), (35, 32, 49, 52), (36, 33, 50, 53), (37, 34, 51, 54), (38, 35, 52, 55), (29, 36, 53, 56), (30, 37, 54, 57), (31, 38, 55, 58), (91, 74, 73, 88), (92, 71, 70, 89), (93, 78, 77, 90), (94, 75, 74, 91), (95, 72, 71, 92), (96, 69, 78, 93), (97, 76, 75, 94), (88, 73, 72, 95), (89, 70, 69, 96), (90, 77, 76, 97), (20, 29, 123, 120), (20, 120, 124, 115), (107, 90, 97, 104), (106, 89, 96, 103), (105, 88, 95, 102), (104, 97, 94, 101), (103, 96, 93, 100), (102, 95, 92, 99), (101, 94, 91, 98), (100, 93, 90, 107), (99, 92, 89, 106), (98, 91, 88, 105), (83, 99, 106, 81), (84, 100, 107, 82), (85, 102, 99, 83), (86, 103, 100, 84), (80, 105, 102, 85), (81, 106, 103, 86), (82, 107, 104, 87), (0, 1, 60, 59), (1, 2, 61, 60), (2, 3, 62, 61), (3, 4, 63, 62), (4, 5, 64, 63), (5, 6, 65, 64), (6, 7, 66, 65), (7, 8, 67, 66), (8, 9, 68, 67), (9, 0, 59, 68), (11, 10, 69, 70), (12, 11, 70, 71), (13, 12, 71, 72), (14, 13, 72, 73), (15, 14, 73, 74), (16, 15, 74, 75), (17, 16, 75, 76), (18, 17, 76, 77), (19, 18, 77, 78), (10, 19, 78, 69), (5, 4, 115, 108), (2, 1, 116, 109), (9, 8, 117, 110), (6, 5, 108, 111), (3, 2, 109, 112), (0, 9, 110, 113), (7, 6, 111, 114), (4, 3, 112, 115), (1, 0, 113, 116), (8, 7, 114, 117), (108, 118, 125, 111), (25, 121, 122, 35), (119, 122, 121, 79), (120, 123, 119, 79), (118, 124, 120, 79), (121, 125, 118, 79), (115, 124, 118, 108), (123, 29, 32, 119), (35, 122, 119, 32), (111, 125, 121, 25)])
me_circle_001.polygons.foreach_set('use_smooth', [True] * 115)
_uv = me_circle_001.uv_layers.new(name='UVMap')
_uv.uv.foreach_set('vector', [0.0, 0.0, 0.0, 0.0, 0.0, 0.0, 0.0, 0.0, 0.0, 0.0, 0.0, 0.0, 0.0, 0.0, 0.0, 0.0, 0.0, 0.0, 0.0, 0.0, 0.0, 0.0, 0.0, 0.0, 0.0, 0.0, 0.0, 0.0, 0.0, 0.0, 0.0, 0.0, 0.0, 0.0, 0.0, 0.0, 0.0, 0.0, 0.0, 0.0, 0.0, 0.0, 0.0, 0.0, 0.0, 0.0, 0.0, 0.0, 0.0, 0.0, 0.0, 0.0, 0.0, 0.0, 0.0, 0.0, 0.0, 0.0, 0.0, 0.0, 0.0, 0.0, 0.0, 0.0, 0.0, 0.0, 0.0, 0.0, 0.0, 0.0, 0.0, 0.0, 0.0, 0.0, 0.0, 0.0, 0.0, 0.0, 0.0, 0.0, 0.0, 0.0, 0.0, 0.0, 0.0, 0.0, 0.0, 0.0, 0.0, 0.0, 0.0, 0.0, 0.0, 0.0, 0.0, 0.0, 0.0, 0.0, 0.0, 0.0, 0.0, 0.0, 0.0, 0.0, 0.0, 0.0, 0.0, 0.0, 0.0, 0.0, 0.0, 0.0, 0.0, 0.0, 0.0, 0.0, 0.0, 0.0, 0.0, 0.0, 0.0, 0.0, 0.0, 0.0, 0.0, 0.0, 0.0, 0.0, 0.0, 0.0, 0.0, 0.0, 0.0, 0.0, 0.0, 0.0, 0.0, 0.0, 0.0, 0.0, 0.0, 0.0, 0.0, 0.0, 0.0, 0.0, 0.0, 0.0, 0.0, 0.0, 0.0, 0.0, 0.0, 0.0, 0.0, 0.0, 0.0, 0.0, 0.0, 0.0, 0.0, 0.0, 0.0, 0.0, 0.0, 0.0, 0.0, 0.0, 0.0, 0.0, 0.0, 0.0, 0.0, 0.0, 0.0, 0.0, 0.0, 0.0, 0.0, 0.0, 0.0, 0.0, 0.0, 0.0, 0.0, 0.0, 0.0, 0.0, 0.0, 0.0, 0.0, 0.0, 0.0, 0.0, 0.0, 0.0, 0.0, 0.0, 0.0, 0.0, 0.0, 0.0, 0.0, 0.0, 0.0, 0.0, 0.0, 0.0, 0.0, 0.0, 0.0, 0.0, 0.0, 0.0, 0.0, 0.0, 0.0, 0.0, 0.0, 0.0, 0.0, 0.0, 0.0, 0.0, 0.0, 0.0, 0.0, 0.0, 0.0, 0.0, 0.0, 0.0, 0.0, 0.0, 0.0, 0.0, 0.0, 0.0, 0.0, 0.0, 0.0, 0.0, 0.0, 0.0, 0.0, 0.0, 0.0, 0.0, 0.0, 0.0, 0.0, 0.0, 0.0, 0.0, 0.0, 0.0, 0.0, 0.0, 0.0, 0.0, 0.0, 0.0, 0.0, 0.0, 0.0, 0.0, 0.0, 0.0, 0.0, 0.0, 0.0, 0.0, 0.0, 0.0, 0.0, 0.0, 0.0, 0.0, 0.0, 0.0, 0.0, 0.0, 0.0, 0.0, 0.0, 0.0, 0.0, 0.0, 0.0, 0.0, 0.0, 0.0, 0.0, 0.0, 0.0, 0.0, 0.0, 0.0, 0.0, 0.0, 0.0, 0.0, 0.0, 0.0, 0.0, 0.0, 0.0, 0.0, 0.0, 0.0, 0.0, 0.0, 0.0, 0.0, 0.0, 0.0, 0.0, 0.0, 0.0, 0.0, 0.0, 0.0, 0.0, 0.0, 0.0, 0.0, 0.0, 0.0, 0.0, 0.0, 0.0, 0.0, 0.0, 0.0, 0.0, 0.0, 0.0, 0.0, 0.0, 0.0, 0.0, 0.0, 0.0, 0.0, 0.0, 0.0, 0.0, 0.0, 0.0, 0.0, 0.0, 0.0, 0.0, 0.0, 0.0, 0.0, 0.0, 0.0, 0.0, 0.0, 0.0, 0.0, 0.0, 0.0, 0.0, 0.0, 0.0, 0.0, 0.0, 0.0, 0.0, 0.0, 0.0, 0.0, 0.0, 0.0, 0.0, 0.0, 0.0, 0.0, 0.0, 0.0, 0.0, 0.0, 0.0, 0.0, 0.0, 0.0, 0.0, 0.0, 0.0, 0.0, 0.0, 0.0, 0.0, 0.0, 0.0, 0.0, 0.0, 0.0, 0.0, 0.0, 0.0, 0.0, 0.0, 0.0, 0.0, 0.0, 0.0, 0.0, 0.0, 0.0, 0.0, 0.0, 0.0, 0.0, 0.0, 0.0, 0.0, 0.0, 0.0, 0.0, 0.0, 0.0, 0.0, 0.0, 0.0, 0.0, 0.0, 0.0, 0.0, 0.0, 0.0, 0.0, 0.0, 0.0, 0.0, 0.0, 0.0, 0.0, 0.0, 0.0, 0.0, 0.0, 0.0, 0.0, 0.0, 0.0, 0.0, 0.0, 0.0, 0.0, 0.0, 0.0, 0.0, 0.0, 0.0, 0.0, 0.0, 0.0, 0.0, 0.0, 0.0, 0.0, 0.0, 0.0, 0.0, 0.0, 0.0, 0.0, 0.0, 0.0, 0.0, 0.0, 0.0, 0.0, 0.0, 0.0, 0.0, 0.0, 0.0, 0.0, 0.0, 0.0, 0.0, 0.0, 0.0, 0.0, 0.0, 0.0, 0.0, 0.0, 0.0, 0.0, 0.0, 0.0, 0.0, 0.0, 0.0, 0.0, 0.0, 0.0, 0.0, 0.0, 0.0, 0.0, 0.0, 0.0, 0.0, 0.0, 0.0, 0.0, 0.0, 0.0, 0.0, 0.0, 0.0, 0.0, 0.0, 0.0, 0.0, 0.0, 0.0, 0.0, 0.0, 0.0, 0.0, 0.0, 0.0, 0.0, 0.0, 0.0, 0.0, 0.0, 0.0, 0.0, 0.0, 0.0, 0.0, 0.0, 0.0, 0.0, 0.0, 0.0, 0.0, 0.0, 0.0, 0.0, 0.0, 0.0, 0.0, 0.0, 0.0, 0.0, 0.0, 0.0, 0.0, 0.0, 0.0, 0.0, 0.0, 0.0, 0.0, 0.0, 0.0, 0.0, 0.0, 0.0, 0.0, 0.0, 0.0, 0.0, 0.0, 0.0, 0.0, 0.0, 0.0, 0.0, 0.0, 0.0, 0.0, 0.0, 0.0, 0.0, 0.0, 0.0, 0.0, 0.0, 0.0, 0.0, 0.0, 0.0, 0.0, 0.0, 0.0, 0.0, 0.0, 0.0, 0.0, 0.0, 0.0, 0.0, 0.0, 0.0, 0.0, 0.0, 0.0, 0.0, 0.0, 0.0, 0.0, 0.0, 0.0, 0.0, 0.0, 0.0, 0.0, 0.0, 0.0, 0.0, 0.0, 0.0, 0.0, 0.0, 0.0, 0.0, 0.0, 0.0, 0.0, 0.0, 0.0, 0.0, 0.0, 0.0, 0.0, 0.0, 0.0, 0.0, 0.0, 0.0, 0.0, 0.0, 0.0, 0.0, 0.0, 0.0, 0.0, 0.0, 0.0, 0.0, 0.0, 0.0, 0.0, 0.0, 0.0, 0.0, 0.0, 0.0, 0.0, 0.0, 0.0, 0.0, 0.0, 0.0, 0.0, 0.0, 0.0, 0.0, 0.0, 0.0, 0.0, 0.0, 0.0, 0.0, 0.0, 0.0, 0.0, 0.0, 0.0, 0.0, 0.0, 0.0, 0.0, 0.0, 0.0, 0.0, 0.0, 0.0, 0.0, 0.0, 0.0, 0.0, 0.0, 0.0, 0.0, 0.0, 0.0, 0.0, 0.0, 0.0, 0.0, 0.0, 0.0, 0.0, 0.0, 0.0, 0.0, 0.0, 0.0, 0.0, 0.0, 0.0, 0.0, 0.0, 0.0, 0.0, 0.0, 0.0, 0.0, 0.0, 0.0, 0.0, 0.0, 0.0, 0.0, 0.0, 0.0, 0.0, 0.0, 0.0, 0.0, 0.0, 0.0, 0.0, 0.0, 0.0, 0.0, 0.0, 0.0, 0.0, 0.0, 0.0, 0.0, 0.0, 0.0, 0.0, 0.0, 0.0, 0.0, 0.0, 0.0, 0.0, 0.0, 0.0, 0.0, 0.0, 0.0, 0.0, 0.0, 0.0, 0.0, 0.0, 0.0, 0.0, 0.0, 0.0, 0.0, 0.0, 0.0, 0.0, 0.0, 0.0, 0.0, 0.0, 0.0, 0.0, 0.0, 0.0, 0.0, 0.0, 0.0, 0.0, 0.0, 0.0, 0.0, 0.0, 0.0, 0.0, 0.0, 0.0, 0.0, 0.0, 0.0, 0.0, 0.0, 0.0, 0.0, 0.0, 0.0, 0.0, 0.0, 0.0, 0.0, 0.0, 0.0, 0.0, 0.0, 0.0, 0.0, 0.0, 0.0, 0.0, 0.0, 0.0, 0.0, 0.0, 0.0, 0.0, 0.0, 0.0, 0.0, 0.0, 0.0, 0.0, 0.0, 0.0, 0.0, 0.0, 0.0, 0.0, 0.0, 0.0, 0.0, 0.0, 0.0, 0.0, 0.0, 0.0, 0.0, 0.0, 0.0, 0.0, 0.0, 0.0, 0.0, 0.0, 0.0, 0.0, 0.0, 0.0, 0.0, 0.0, 0.0, 0.0, 0.0, 0.0, 0.0, 0.0, 0.0, 0.0, 0.0, 0.0, 0.0, 0.0, 0.0, 0.0, 0.0, 0.0, 0.0, 0.0, 0.0, 0.0, 0.0, 0.0, 0.0, 0.0, 0.0, 0.0, 0.0, 0.0, 0.0, 0.0, 0.0, 0.0, 0.0, 0.0, 0.0, 0.0, 0.0, 0.0, 0.0, 0.0, 0.0, 0.0, 0.0, 0.0, 0.0, 0.0, 0.0, 0.0, 0.0, 0.0, 0.0, 0.0, 0.0, 0.0, 0.0, 0.0, 0.0, 0.0, 0.0, 0.0, 0.0, 0.0, 0.0, 0.0, 0.0, 0.0, 0.0, 0.0])
me_circle_001.use_remesh_fix_poles = True
me_circle_001.use_remesh_preserve_attributes = False
me_circle_001.use_mirror_vertex_groups = False
me_circle_001.update()
me_circle_002 = bpy.data.meshes.new('Circle.002')
me_circle_002.from_pydata([(-0.768, -0.4216, 1.189), (-0.8315, -0.3857, 1.227), (-0.8277, -0.3059, 1.247), (-0.7604, -0.2621, 1.229), (-0.6969, -0.298, 1.191), (-0.7007, -0.3778, 1.171), (-1.198, -0.3493, 0.2121), (-1.237, -0.3273, 0.2354), (-1.235, -0.2785, 0.2476), (-1.194, -0.2517, 0.2365), (-1.155, -0.2737, 0.2133), (-1.157, -0.3225, 0.201), (-0.714, -0.2863, 1.018), (-0.7059, -0.3945, 0.9878), (-0.9022, -0.2905, 1.099), (-0.7967, -0.2395, 1.067), (-0.7935, -0.4516, 1.011), (-0.907, -0.3944, 1.073), (-1.072, -0.2712, 0.3585), (-1.179, -0.2777, 0.4046), (-1.13, -0.3728, 0.3569), (-1.075, -0.3368, 0.3421), (-1.124, -0.2417, 0.3897), (-1.183, -0.3433, 0.3881), (-0.8972, -0.36, 0.7003), (-0.9583, -0.2418, 0.7596), (-1.031, -0.3681, 0.7576), (-0.8934, -0.2785, 0.7207), (-1.027, -0.2866, 0.778), (-0.966, -0.4048, 0.7188)], [], [(21, 18, 10, 11), (22, 19, 8, 9), (23, 20, 6, 7), (20, 21, 11, 6), (18, 22, 9, 10), (19, 23, 7, 8), (2, 1, 17, 14), (4, 3, 15, 12), (0, 5, 13, 16), (1, 0, 16, 17), (3, 2, 14, 15), (5, 4, 12, 13), (28, 26, 23, 19), (27, 25, 22, 18), (29, 24, 21, 20), (26, 29, 20, 23), (25, 28, 19, 22), (24, 27, 18, 21), (13, 12, 27, 24), (15, 14, 28, 25), (17, 16, 29, 26), (16, 13, 24, 29), (12, 15, 25, 27), (14, 17, 26, 28)])
me_circle_002.polygons.foreach_set('use_smooth', [True] * 24)
_uv = me_circle_002.uv_layers.new(name='UVMap')
_uv.uv.foreach_set('vector', [0.0, 0.0, 0.0, 0.0, 0.0, 0.0, 0.0, 0.0, 0.0, 0.0, 0.0, 0.0, 0.0, 0.0, 0.0, 0.0, 0.0, 0.0, 0.0, 0.0, 0.0, 0.0, 0.0, 0.0, 0.0, 0.0, 0.0, 0.0, 0.0, 0.0, 0.0, 0.0, 0.0, 0.0, 0.0, 0.0, 0.0, 0.0, 0.0, 0.0, 0.0, 0.0, 0.0, 0.0, 0.0, 0.0, 0.0, 0.0, 0.0, 0.0, 0.0, 0.0, 0.0, 0.0, 0.0, 0.0, 0.0, 0.0, 0.0, 0.0, 0.0, 0.0, 0.0, 0.0, 0.0, 0.0, 0.0, 0.0, 0.0, 0.0, 0.0, 0.0, 0.0, 0.0, 0.0, 0.0, 0.0, 0.0, 0.0, 0.0, 0.0, 0.0, 0.0, 0.0, 0.0, 0.0, 0.0, 0.0, 0.0, 0.0, 0.0, 0.0, 0.0, 0.0, 0.0, 0.0, 0.0, 0.0, 0.0, 0.0, 0.0, 0.0, 0.0, 0.0, 0.0, 0.0, 0.0, 0.0, 0.0, 0.0, 0.0, 0.0, 0.0, 0.0, 0.0, 0.0, 0.0, 0.0, 0.0, 0.0, 0.0, 0.0, 0.0, 0.0, 0.0, 0.0, 0.0, 0.0, 0.0, 0.0, 0.0, 0.0, 0.0, 0.0, 0.0, 0.0, 0.0, 0.0, 0.0, 0.0, 0.0, 0.0, 0.0, 0.0, 0.0, 0.0, 0.0, 0.0, 0.0, 0.0, 0.0, 0.0, 0.0, 0.0, 0.0, 0.0, 0.0, 0.0, 0.0, 0.0, 0.0, 0.0, 0.0, 0.0, 0.0, 0.0, 0.0, 0.0, 0.0, 0.0, 0.0, 0.0, 0.0, 0.0, 0.0, 0.0, 0.0, 0.0, 0.0, 0.0, 0.0, 0.0, 0.0, 0.0, 0.0, 0.0, 0.0, 0.0, 0.0, 0.0, 0.0, 0.0])
me_circle_002.use_remesh_fix_poles = True
me_circle_002.use_remesh_preserve_attributes = False
me_circle_002.use_mirror_vertex_groups = False
me_circle_002.update()
me_cube_002 = bpy.data.meshes.new('Cube.002')
me_cube_002.from_pydata([(-0.07962, -0.9192, 2.49), (-0.1586, -0.8935, 2.537), (-0.2222, -0.8739, 2.603), (-0.0269, -0.9715, 2.469), (0.0, -0.9842, 2.467), (-0.2667, -0.8505, 2.715), (-0.3149, -0.7948, 2.882), (0.0, -0.9987, 2.509), (0.0, -1.018, 2.555), (0.0, -1.026, 2.579), (0.0, -1.05, 2.603), (0.0, -1.041, 2.62), (0.0, -1.088, 2.656), (0.0, -1.051, 2.671), (0.0, -1.092, 2.704), (0.0, -1.13, 2.742), (0.0, -1.093, 2.776), (0.0, -1.064, 2.817), (0.0, -1.057, 2.912), (0.0, -1.093, 3.048), (0.0, -1.054, 3.202), (0.0, -0.9581, 3.303), (0.0, -0.8327, 3.362), (0.0, -0.597, 3.38), (0.0, -0.3493, 3.273), (0.0, -0.2549, 3.098), (0.0, -0.2247, 2.879), (0.0, -0.3212, 2.642), (0.0, -0.51, 2.461), (0.0, -0.9702, 2.458), (0.0, -0.8269, 2.486), (0.0, -0.7677, 2.529), (0.0, -0.7505, 2.454), (0.0, -0.7425, 2.333), (0.0, -0.7445, 2.251), (0.0, -0.5076, 2.341), (0.0, -0.5076, 2.341), (-0.04549, -0.6087, 3.384), (-0.1909, -0.6483, 3.356), (-0.33, -0.7774, 2.983), (-0.08625, -0.9557, 2.889), (-0.08966, -0.9435, 2.845), (-0.1559, -0.9563, 2.808), (-0.212, -0.9385, 2.807), (-0.2571, -0.9197, 2.845), (-0.2668, -0.9206, 2.903), (-0.1494, -0.9808, 2.927), (-0.2117, -0.9408, 2.929), (-0.04489, -1.026, 2.902), (-0.05971, -1.008, 2.827), (-0.1623, -1.012, 2.774), (-0.2394, -0.9794, 2.77), (-0.2751, -0.9272, 2.828), (-0.2874, -0.9312, 2.937), (-0.1238, -1.028, 2.954), (-0.2266, -0.9868, 2.958), (-0.04515, -1.063, 2.74), (-0.09895, -1.023, 2.681), (-0.2131, -0.9611, 2.636), (-0.2258, -0.95, 2.685), (-0.2416, -0.8632, 2.653), (-0.2983, -0.8147, 2.834), (-0.02749, -1.031, 2.603), (-0.02191, -1.032, 2.621), (-0.03221, -1.061, 2.636), (-0.05748, -1.015, 2.601), (-0.05782, -1.013, 2.616), (-0.06954, -1.021, 2.622), (-0.02478, -1.031, 2.618), (0.0, -1.04, 2.618), (-0.06046, -1.012, 2.614), (0.0, -1.004, 2.612), (-0.01766, -0.9943, 2.614), (-0.0495, -0.9753, 2.607), (-0.02312, -0.9928, 2.623), (0.0, -1.003, 2.623), (-0.05463, -0.9739, 2.617), (0.0, -0.9501, 2.621), (-0.02359, -0.9325, 2.626), (-0.08373, -0.8991, 2.623), (-0.03336, -0.9255, 2.606), (0.0, -0.9433, 2.604), (-0.0937, -0.8922, 2.606), (0.0, -0.9254, 2.64), (-0.0367, -0.9288, 2.637), (-0.1067, -0.8751, 2.635), (-0.02653, -0.917, 2.607), (0.0, -0.9278, 2.605), (-0.1225, -0.8642, 2.608), (0.0, -0.8809, 2.639), (-0.05879, -0.8793, 2.636), (-0.1067, -0.8402, 2.635), (-0.04862, -0.8676, 2.606), (0.0, -0.8834, 2.604), (-0.1225, -0.8293, 2.608), (-0.05029, -1.009, 2.569), (-0.08817, -1.005, 2.59), (-0.1112, -1.007, 2.616), (0.0, -1.1, 2.763), (-0.03657, -1.073, 2.71), (-0.05226, -1.047, 2.677), (-0.151, -0.9856, 2.584), (-0.114, -1.012, 2.649), (-0.01572, -0.9996, 2.548), (-0.02486, -0.9871, 2.51), (-0.0835, -0.995, 2.532), (-0.1196, -0.9063, 2.513), (-0.1173, -0.9913, 2.557), (-0.2245, -0.9836, 3.03), (-0.295, -0.9244, 3.02), (-0.1209, -1.048, 3.043), (-0.06751, -1.075, 3.046), (0.0, -1.123, 2.723), (-0.02245, -1.037, 2.903), (-0.03327, -1.035, 2.82), (-0.03558, -1.075, 2.758), (-0.02999, -1.099, 2.742), (-0.03053, -1.085, 3.041), (-0.1286, -0.6326, 3.367), (-0.04825, -0.8341, 3.356), (-0.1281, -0.8403, 3.345), (-0.1893, -0.8498, 3.327), (-0.3257, -0.7098, 3.236), (-0.2681, -0.903, 3.215), (-0.04259, -0.9424, 3.301), (-0.1257, -0.9234, 3.299), (-0.04366, -1.043, 3.205), (-0.1278, -1.015, 3.2), (-0.1903, -0.9115, 3.277), (-0.2021, -0.9688, 3.193), (-0.3388, -0.7376, 3.126), (-0.2972, -0.9312, 3.09), (-0.2098, -0.9902, 3.105), (-0.1266, -1.037, 3.117), (-0.08484, -1.064, 3.123), (0.0, -1.086, 3.13), (-0.04033, -1.075, 3.127), (-0.08904, -0.6208, 3.377), (-0.09178, -0.8284, 3.351), (-0.09339, -0.9349, 3.3), (-0.0843, -1.041, 3.205)], [(24, 23), (25, 24), (26, 25), (27, 26), (28, 27), (4, 29), (29, 30), (30, 31), (31, 32), (32, 33), (33, 34), (35, 28), (36, 35)], [(42, 50, 51, 43), (40, 48, 49, 41), (45, 53, 55, 47), (47, 55, 54, 46), (43, 51, 52, 44), (41, 49, 50, 42), (40, 46, 54, 48), (44, 52, 53, 45), (49, 56, 57, 50), (100, 57, 56, 99), (116, 115, 16, 98), (50, 58, 59, 51), (6, 53, 52, 61), (11, 63, 64, 12), (69, 10, 62, 68), (63, 66, 67, 64), (68, 62, 65, 70), (70, 65, 67, 66), (70, 66, 73, 76), (11, 71, 72, 63), (68, 70, 76, 74), (63, 72, 73, 66), (69, 68, 74, 75), (74, 76, 82, 80), (72, 73, 79, 78), (76, 73, 79, 82), (75, 74, 80, 81), (71, 72, 78, 77), (77, 78, 84, 83), (80, 82, 88, 86), (78, 79, 85, 84), (82, 79, 85, 88), (81, 80, 86, 87), (83, 84, 90, 89), (86, 88, 94, 92), (84, 85, 91, 90), (88, 85, 91, 94), (87, 86, 92, 93), (89, 90, 92, 93), (90, 91, 94, 92), (67, 65, 96, 97), (65, 62, 95, 96), (112, 116, 98, 15), (13, 100, 99, 14), (13, 12, 64, 100), (57, 100, 64, 67), (9, 95, 62, 10), (101, 1, 2, 58), (102, 57, 67, 97), (8, 103, 95, 9), (7, 104, 103, 8), (3, 104, 7, 4), (0, 105, 104, 3), (106, 1, 101, 107), (95, 103, 104, 105), (0, 106, 107, 105), (95, 105, 107, 96), (96, 107, 101, 97), (58, 102, 97, 101), (57, 102, 58, 50), (52, 51, 5, 61), (60, 5, 51, 59), (59, 58, 2, 60), (39, 109, 53, 6), (53, 109, 108, 55), (55, 108, 110, 54), (113, 117, 19, 18), (54, 110, 111, 48), (113, 114, 49, 48), (114, 115, 56, 49), (17, 16, 115, 114), (18, 17, 114, 113), (48, 111, 117, 113), (14, 99, 116, 112), (99, 56, 115, 116), (137, 138, 120, 118), (121, 38, 118, 120), (123, 122, 38, 121), (23, 22, 119, 37), (21, 124, 119, 22), (139, 138, 119, 124), (21, 20, 126, 124), (135, 19, 117, 136), (139, 124, 126, 140), (131, 130, 122, 123), (39, 6, 122, 130), (121, 120, 125, 128), (127, 129, 128, 125), (123, 121, 128, 129), (132, 131, 123, 129), (132, 129, 127, 133), (108, 132, 133, 110), (108, 109, 131, 132), (109, 39, 130, 131), (134, 111, 110, 133), (20, 135, 136, 126), (117, 111, 134, 136), (125, 139, 140, 127), (125, 120, 138, 139), (37, 119, 138, 137), (140, 134, 133, 127), (136, 134, 140, 126)])
me_cube_002.use_remesh_fix_poles = True
me_cube_002.use_remesh_preserve_attributes = False
me_cube_002.use_mirror_vertex_groups = False
me_cube_002.update()

# ---- objects
ob_cube = bpy.data.objects.new('Cube', me_cube)
ob_light = bpy.data.objects.new('Light', light_light)
ob_camera = bpy.data.objects.new('Camera', cam_camera)
ob_empty = bpy.data.objects.new('Empty', None)
ob_empty_001 = bpy.data.objects.new('Empty.001', None)
ob_cube_001 = bpy.data.objects.new('Cube.001', me_cube_001)
ob_circle = bpy.data.objects.new('Circle', me_circle_001)
ob_circle_001 = bpy.data.objects.new('Circle.001', me_circle_002)
ob_head_reference = bpy.data.objects.new('head reference', None)
ob_cube_002 = bpy.data.objects.new('Cube.002', me_cube_002)

# ---- transforms, parenting, visibility, modifiers, constraints
ob_cube.location = (0.0006425, -0.7131, 1.522)
ob_cube.scale = (0.3213, 0.3213, 0.7002)
ob_cube.lock_rotations_4d = False
ob_cube.empty_display_type = 'ARROWS'
ob_cube.lineart.crease_threshold = 0.0
_m = ob_cube.modifiers.new('Multires', 'MULTIRES')
_m.uv_smooth = 'PRESERVE_CORNERS'
_m.quality = 3
_m.levels = 3
_m.sculpt_levels = 3
_m.render_levels = 3
_m.show_only_control_edges = False
ob_light.location = (4.076, 1.005, 5.904)
ob_light.rotation_euler = (0.6503, 0.05522, 1.866)
ob_light.lock_rotations_4d = False
ob_light.empty_display_type = 'ARROWS'
ob_light.color = (0.0, 0.0, 0.0, 0.0)
ob_light.lineart.crease_threshold = 0.0
ob_camera.location = (7.359, -6.926, 4.958)
ob_camera.rotation_euler = (1.109, 0.0, 0.8149)
ob_camera.lock_rotations_4d = False
ob_camera.empty_display_type = 'ARROWS'
ob_camera.color = (0.0, 0.0, 0.0, 0.0)
ob_camera.display_type = 'WIRE'
ob_camera.lineart.crease_threshold = 0.0
ob_empty.location = (0.0, 1.379, 0.0)
ob_empty.rotation_euler = (1.571, 0.0, 0.0)
ob_empty.scale = (2.741, 2.741, 2.741)
ob_empty.empty_display_type = 'IMAGE'
ob_empty.empty_display_size = 5.0
ob_empty.lineart.crease_threshold = 0.0
ob_empty_001.location = (2.305, -3.357, 0.0)
ob_empty_001.rotation_euler = (1.571, 0.0, 1.571)
ob_empty_001.scale = (2.741, 2.741, 2.741)
ob_empty_001.empty_display_type = 'IMAGE'
ob_empty_001.empty_display_size = 5.0
ob_empty_001.lineart.crease_threshold = 0.0
ob_cube_001.location = (0.0, -0.8692, 1.793)
ob_cube_001.scale = (0.3625, 0.3625, 0.3625)
ob_cube_001.lineart.crease_threshold = 0.0
_m = ob_cube_001.modifiers.new('Mirror', 'MIRROR')
_m.use_clip = True
ob_circle.location = (-0.005997, 0.03268, -1.916e-08)
ob_circle.scale = (0.8018, 0.8018, 0.8018)
ob_circle.lineart.crease_threshold = 0.0
_m = ob_circle.modifiers.new('Mirror', 'MIRROR')
ob_circle_001.location = (0.0, 0.0, 0.0)
ob_circle_001.rotation_euler = (0.003219, 0.0004992, -0.000597)
ob_circle_001.lineart.crease_threshold = 0.0
_m = ob_circle_001.modifiers.new('Mirror', 'MIRROR')
_m = ob_circle_001.modifiers.new('Subdivision', 'SUBSURF')
_m.uv_smooth = 'PRESERVE_CORNERS'
_m.show_only_control_edges = False
ob_head_reference.location = (2.191, -3.346, -0.1311)
ob_head_reference.rotation_euler = (1.571, 0.0, 1.571)
ob_head_reference.scale = (2.741, 2.741, 2.741)
ob_head_reference.empty_display_type = 'IMAGE'
ob_head_reference.empty_display_size = 5.0
ob_head_reference.lineart.crease_threshold = 0.0
ob_cube_002.location = (0.0, 0.0, 0.0)
ob_cube_002.lineart.crease_threshold = 0.0
_m = ob_cube_002.modifiers.new('Mirror', 'MIRROR')
_m.use_clip = True
_m = ob_cube_002.modifiers.new('Subdivision', 'SUBSURF')
_m.uv_smooth = 'PRESERVE_CORNERS'
_m.levels = 3
_m.show_only_control_edges = False

# ---- collection membership
col_collection.objects.link(ob_cube)
col_collection.objects.link(ob_light)
col_collection.objects.link(ob_camera)
col_collection.objects.link(ob_empty)
col_collection.objects.link(ob_empty_001)
col_collection.objects.link(ob_cube_001)
col_collection.objects.link(ob_circle)
col_collection.objects.link(ob_circle_001)
col_collection.objects.link(ob_head_reference)
col_collection.objects.link(ob_cube_002)

# ---- scene / render settings (as saved in the file)
scene.camera = ob_camera
scene.frame_start = 1; scene.frame_end = 250; scene.frame_set(144)
scene.render.engine = 'BLENDER_EEVEE_NEXT'
scene.cycles.use_denoising = False
scene.cycles.samples = 128
scene.cycles.sampling_pattern = 'TABULATED_SOBOL'
scene.cycles.use_adaptive_sampling = False
scene.cycles.use_light_tree = False
scene.view_settings.view_transform = 'Filmic'
bpy.context.view_layer.update()
